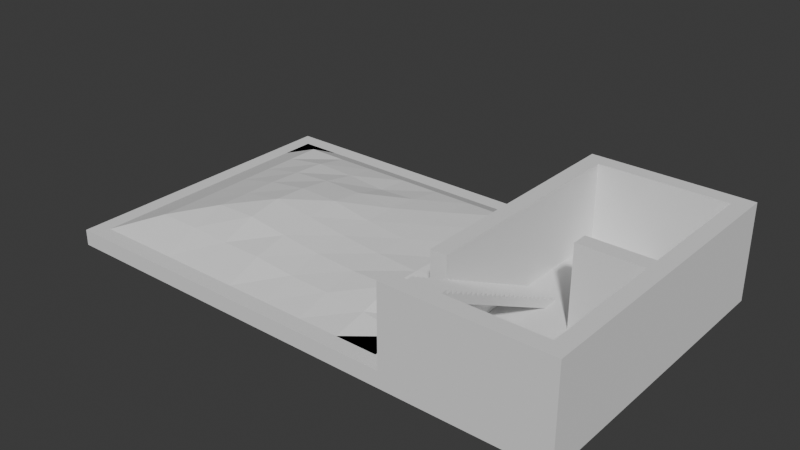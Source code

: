 # Source: standards.blend  (saved by Blender 4.3.34; exported with 4.5.12 LTS)
import bpy
from mathutils import Matrix  # noqa: F401  (used for matrix-valued properties, if any)

bpy.ops.wm.read_factory_settings(use_empty=True)
scene = bpy.context.scene
scene.name = 'Scene'

# ---- collections
col_collection = bpy.data.collections.new('Collection'); scene.collection.children.link(col_collection)

# ---- world
world_world = bpy.data.worlds.new('World'); scene.world = world_world
world_world.use_nodes = True; world_world.node_tree.nodes.clear()
_N = world_world.node_tree.nodes; _L = world_world.node_tree.links
n0 = _N.new('ShaderNodeOutputWorld'); n0.name = 'World Output'; n0.location = (300, 300)
n1 = _N.new('ShaderNodeBackground'); n1.name = 'Background'; n1.location = (10, 300)
n1.inputs[0].default_value = (0.05088, 0.05088, 0.05088, 1.0)
_L.new(n1.outputs[0], n0.inputs[0])
n0.is_active_output = True
world_world.color = (0.05088, 0.05088, 0.05088)
world_world.sun_shadow_jitter_overblur = 0.0

# ---- meshes
me_cube_001 = bpy.data.meshes.new('Cube.001')
me_cube_001.from_pydata([(-4.0, -4.0, 0.0), (-4.0, 4.0, -1.0), (-4.0, 4.0, 0.0), (4.0, -4.0, -1.0), (4.0, -4.0, 0.0), (4.0, 4.0, -1.0), (4.0, 4.0, 0.0), (-5.0, 5.0, -1.0), (-5.0, -5.0, -1.0), (-5.0, -5.0, 0.0), (-5.0, 5.0, 0.0), (5.0, 5.0, -1.0), (5.0, 5.0, 0.0), (5.0, -5.0, -1.0), (5.0, -5.0, 0.0), (-4.0, -4.0, 5.0), (-4.0, 4.0, 5.0), (5.0, -5.0, 5.0), (4.0, -4.0, 5.0), (4.0, 4.0, 5.0), (-5.0, -5.0, 5.0), (-5.0, 5.0, 5.0), (5.0, 5.0, 5.0), (0.0, -4.0, 5.0), (0.0, -5.0, 5.0), (0.0, 4.0, 0.0), (0.0, -4.0, -1.0), (0.0, 4.0, 5.0), (0.0, 5.0, 5.0), (0.0, 4.0, -1.0), (0.0, -4.0, 0.0), (0.0, 5.0, -1.0), (0.0, -5.0, 0.0), (0.0, 5.0, 0.0), (0.0, -5.0, -1.0), (-4.0, 5.0, -1.0), (-4.0, -5.0, 0.0), (-4.0, -5.0, 5.0), (-4.0, -4.0, -1.0), (-4.0, 5.0, 0.0), (-4.0, -5.0, -1.0), (-4.0, 5.0, 5.0), (4.0, -5.0, -1.0), (4.0, -5.0, 5.0), (4.0, -5.0, 0.0), (-5.0, -10.0, -1.0), (-5.0, -10.0, 0.0), (5.0, -10.0, 0.0), (5.0, -10.0, -1.0), (-4.0, -10.0, 0.0), (-4.0, -10.0, 5.0), (-5.0, -10.0, 5.0), (5.0, -10.0, 5.0), (-4.0, -10.0, -1.0), (0.0, -10.0, -1.0), (0.0, -10.0, 0.0), (4.0, -10.0, -1.0), (4.0, -10.0, 0.0), (4.0, -10.0, 5.0), (-5.0, -13.0, -1.0), (-5.0, -13.0, 0.0), (5.0, -13.0, 0.0), (5.0, -13.0, -1.0), (-4.0, -13.0, 0.0), (-4.0, -13.0, 5.0), (-5.0, -13.0, 5.0), (5.0, -13.0, 5.0), (-4.0, -13.0, -1.0), (0.0, -13.0, -1.0), (0.0, -13.0, 0.0), (4.0, -13.0, -1.0), (4.0, -13.0, 0.0), (4.0, -13.0, 5.0), (-5.0, -14.0, -1.0), (-5.0, -14.0, 0.0), (5.0, -14.0, 0.0), (5.0, -14.0, -1.0), (-4.0, -14.0, 0.0), (-4.0, -14.0, 5.0), (-5.0, -14.0, 5.0), (5.0, -14.0, 5.0), (-4.0, -14.0, -1.0), (0.0, -14.0, -1.0), (0.0, -14.0, 0.0), (4.0, -14.0, -1.0), (4.0, -14.0, 0.0), (0.0, -14.0, 5.0), (0.0, -13.0, 5.0), (4.0, -14.0, 5.0), (-28.0, 5.0, -1.0), (-28.0, -5.0, -1.0), (-28.0, -5.0, 0.0), (-28.0, 5.0, 0.0), (-28.0, -10.0, -1.0), (-28.0, -10.0, 0.0), (-28.0, -13.0, -1.0), (-28.0, -13.0, 0.0), (-28.0, -14.0, 0.0), (-28.0, -14.0, -1.0)], [], [(3, 5, 11, 13), (1, 38, 8, 7), (25, 6, 19, 27), (14, 12, 22, 17), (29, 5, 3, 26), (46, 9, 91, 94), (31, 33, 12, 11), (11, 12, 14, 13), (43, 44, 57, 58), (26, 3, 42, 34), (0, 2, 16, 15), (1, 7, 35), (15, 20, 37), (15, 16, 21, 20), (27, 19, 22, 28), (19, 18, 17, 22), (10, 9, 20, 21), (32, 44, 43, 24), (6, 4, 18, 19), (39, 10, 21, 41), (12, 33, 28, 22), (18, 23, 24, 43), (5, 29, 31, 11), (4, 30, 23, 18), (32, 36, 49, 55), (6, 25, 30, 4), (16, 27, 28, 41), (38, 26, 34, 40), (35, 39, 33, 31), (1, 29, 26, 38), (2, 25, 27, 16), (7, 10, 39, 35), (38, 40, 8), (16, 41, 21), (37, 20, 51, 50), (33, 39, 41, 28), (29, 1, 35, 31), (42, 13, 48, 56), (25, 2, 0, 30), (24, 23, 30, 32), (15, 37, 36, 0), (36, 32, 30, 0), (56, 48, 62, 70), (42, 3, 13), (43, 17, 18), (36, 37, 50, 49), (44, 32, 55, 57), (47, 52, 66, 61), (58, 57, 71, 72), (45, 53, 67, 59), (13, 14, 47, 48), (14, 17, 52, 47), (59, 73, 98, 95), (8, 40, 53, 45), (40, 34, 54, 53), (34, 42, 56, 54), (20, 9, 46, 51), (17, 43, 58, 52), (68, 70, 84, 82), (67, 68, 82, 81), (65, 60, 74, 79), (70, 62, 76, 84), (61, 66, 80, 75), (50, 51, 46, 49), (57, 55, 69, 71), (53, 54, 68, 67), (54, 56, 70, 68), (8, 45, 93, 90), (52, 58, 72, 66), (55, 49, 63, 69), (48, 47, 61, 62), (81, 77, 74, 73), (76, 75, 85, 84), (74, 77, 78, 79), (82, 83, 77, 81), (88, 85, 75, 80), (84, 85, 83, 82), (7, 8, 90, 89), (66, 72, 88, 80), (62, 61, 75, 76), (59, 67, 81, 73), (64, 65, 79, 78), (77, 83, 86, 78), (83, 85, 88, 86), (71, 69, 87, 72), (69, 63, 64, 87), (72, 87, 86, 88), (87, 64, 78, 86), (64, 63, 60, 65), (63, 49, 46, 60), (90, 91, 92, 89), (91, 90, 93, 94), (94, 93, 95, 96), (96, 95, 98, 97), (9, 10, 92, 91), (73, 74, 97, 98), (60, 46, 94, 96), (45, 59, 95, 93), (10, 7, 89, 92), (74, 60, 96, 97)])
_uv = me_cube_001.uv_layers.new(name='UVMap')
_uv.uv.foreach_set('vector', [0.375, 0.75, 0.375, 0.5, 0.375, 0.5, 0.375, 0.75, 0.125, 0.5, 0.125, 0.75, 0.125, 0.75, 0.125, 0.5, 0.75, 0.5, 0.625, 0.5, 0.625, 0.5, 0.75, 0.5, 0.625, 0.75, 0.625, 0.5, 0.625, 0.5, 0.625, 0.75, 0.25, 0.5, 0.375, 0.5, 0.375, 0.75, 0.25, 0.75, 0.625, 0.0, 0.625, 0.0, 0.625, 0.0, 0.625, 0.0, 0.375, 0.375, 0.625, 0.375, 0.625, 0.5, 0.375, 0.5, 0.375, 0.5, 0.625, 0.5, 0.625, 0.75, 0.375, 0.75, 0.625, 0.7704, 0.625, 0.7686, 0.625, 0.7686, 0.625, 0.7704, 0.25, 0.75, 0.375, 0.75, 0.3568, 0.75, 0.25, 0.75, 0.875, 0.75, 0.875, 0.5, 0.875, 0.5, 0.875, 0.75, 0.125, 0.5, 0.125, 0.5, 0.1562, 0.5, 0.875, 0.75, 0.875, 0.75, 0.8438, 0.75, 0.875, 0.75, 0.875, 0.5, 0.875, 0.5, 0.875, 0.75, 0.75, 0.5, 0.625, 0.5, 0.625, 0.5, 0.75, 0.5, 0.625, 0.5, 0.625, 0.75, 0.625, 0.75, 0.625, 0.5, 0.625, 0.25, 0.625, 0.0, 0.625, 0.0, 0.625, 0.25, 0.625, 0.875, 0.625, 0.7686, 0.625, 0.7704, 0.625, 0.875, 0.625, 0.5, 0.625, 0.75, 0.625, 0.75, 0.625, 0.5, 0.625, 0.2812, 0.625, 0.25, 0.625, 0.25, 0.625, 0.2812, 0.625, 0.5, 0.625, 0.375, 0.625, 0.375, 0.625, 0.5, 0.625, 0.75, 0.75, 0.75, 0.75, 0.75, 0.6454, 0.75, 0.375, 0.5, 0.25, 0.5, 0.25, 0.5, 0.375, 0.5, 0.625, 0.75, 0.75, 0.75, 0.75, 0.75, 0.625, 0.75, 0.625, 0.875, 0.625, 0.9688, 0.625, 0.9688, 0.625, 0.875, 0.625, 0.5, 0.75, 0.5, 0.75, 0.75, 0.625, 0.75, 0.8438, 0.5, 0.8125, 0.5, 0.8125, 0.5, 0.8438, 0.5, 0.1562, 0.75, 0.1875, 0.75, 0.1875, 0.75, 0.1562, 0.75, 0.375, 0.2812, 0.625, 0.2812, 0.625, 0.3125, 0.375, 0.3125, 0.1562, 0.5, 0.1875, 0.5, 0.1875, 0.75, 0.1562, 0.75, 0.8438, 0.5, 0.8125, 0.5, 0.8125, 0.5, 0.8438, 0.5, 0.375, 0.25, 0.625, 0.25, 0.625, 0.2812, 0.375, 0.2812, 0.1562, 0.75, 0.1562, 0.75, 0.125, 0.75, 0.8438, 0.5, 0.8438, 0.5, 0.875, 0.5, 0.8438, 0.75, 0.875, 0.75, 0.875, 0.75, 0.8438, 0.75, 0.625, 0.3125, 0.625, 0.2812, 0.625, 0.2812, 0.625, 0.3125, 0.1875, 0.5, 0.1562, 0.5, 0.1562, 0.5, 0.1875, 0.5, 0.3568, 0.75, 0.375, 0.75, 0.375, 0.75, 0.3568, 0.75, 0.8125, 0.5, 0.8438, 0.5, 0.8438, 0.75, 0.8125, 0.75, 0.75, 0.75, 0.75, 0.75, 0.75, 0.75, 0.625, 0.875, 0.875, 0.75, 0.8438, 0.75, 0.625, 0.9688, 0.875, 0.75, 0.625, 0.9688, 0.625, 0.875, 0.8125, 0.75, 0.875, 0.75, 0.3568, 0.75, 0.375, 0.75, 0.375, 0.75, 0.3568, 0.75, 0.3568, 0.75, 0.375, 0.75, 0.375, 0.75, 0.6454, 0.75, 0.625, 0.75, 0.625, 0.75, 0.625, 0.9688, 0.8438, 0.75, 0.8438, 0.75, 0.625, 0.9688, 0.625, 0.7686, 0.625, 0.875, 0.625, 0.875, 0.625, 0.7686, 0.625, 0.75, 0.625, 0.75, 0.625, 0.75, 0.625, 0.75, 0.625, 0.7704, 0.625, 0.7686, 0.625, 0.7686, 0.625, 0.7704, 0.125, 0.75, 0.1562, 0.75, 0.1562, 0.75, 0.125, 0.75, 0.375, 0.75, 0.625, 0.75, 0.625, 0.75, 0.375, 0.75, 0.625, 0.75, 0.625, 0.75, 0.625, 0.75, 0.625, 0.75, 0.125, 0.75, 0.125, 0.75, 0.125, 0.75, 0.125, 0.75, 0.125, 0.75, 0.1562, 0.75, 0.1562, 0.75, 0.125, 0.75, 0.1562, 0.75, 0.1875, 0.75, 0.1875, 0.75, 0.1562, 0.75, 0.25, 0.75, 0.3568, 0.75, 0.3568, 0.75, 0.25, 0.75, 0.625, 0.0, 0.625, 0.0, 0.625, 0.0, 0.625, 0.0, 0.625, 0.75, 0.6454, 0.75, 0.6454, 0.75, 0.625, 0.75, 0.25, 0.75, 0.3568, 0.75, 0.3568, 0.75, 0.25, 0.75, 0.1562, 0.75, 0.1875, 0.75, 0.1875, 0.75, 0.1562, 0.75, 0.625, 0.0, 0.625, 0.0, 0.625, 0.0, 0.625, 0.0, 0.3568, 0.75, 0.375, 0.75, 0.375, 0.75, 0.3568, 0.75, 0.625, 0.75, 0.625, 0.75, 0.625, 0.75, 0.625, 0.75, 0.8438, 0.75, 0.625, 0.0, 0.625, 0.0, 0.625, 0.9688, 0.625, 0.7686, 0.625, 0.875, 0.625, 0.875, 0.625, 0.7686, 0.1562, 0.75, 0.1875, 0.75, 0.1875, 0.75, 0.1562, 0.75, 0.25, 0.75, 0.3568, 0.75, 0.3568, 0.75, 0.25, 0.75, 0.125, 0.75, 0.125, 0.75, 0.125, 0.75, 0.125, 0.75, 0.625, 0.75, 0.6454, 0.75, 0.6454, 0.75, 0.625, 0.75, 0.625, 0.875, 0.625, 0.9688, 0.625, 0.9688, 0.625, 0.875, 0.375, 0.75, 0.625, 0.75, 0.625, 0.75, 0.375, 0.75, 0.375, 0.9688, 0.625, 0.9688, 0.625, 1.0, 0.375, 1.0, 0.375, 0.75, 0.625, 0.75, 0.625, 0.7686, 0.375, 0.7682, 0.625, 1.0, 0.625, 0.9688, 0.625, 0.9688, 0.625, 1.0, 0.375, 0.9375, 0.625, 0.9375, 0.625, 0.9688, 0.375, 0.9688, 0.625, 0.7704, 0.625, 0.7686, 0.625, 0.75, 0.625, 0.75, 0.375, 0.7682, 0.625, 0.7686, 0.625, 0.875, 0.375, 0.875, 0.125, 0.5, 0.125, 0.75, 0.125, 0.75, 0.125, 0.5, 0.625, 0.75, 0.6454, 0.75, 0.6454, 0.75, 0.625, 0.75, 0.375, 0.75, 0.625, 0.75, 0.625, 0.75, 0.375, 0.75, 0.125, 0.75, 0.1562, 0.75, 0.1562, 0.75, 0.125, 0.75, 0.8438, 0.75, 0.875, 0.75, 0.875, 0.75, 0.8438, 0.75, 0.625, 0.9688, 0.625, 0.9375, 0.625, 0.9375, 0.625, 0.9688, 0.625, 0.875, 0.625, 0.7686, 0.625, 0.7686, 0.625, 0.875, 0.625, 0.7686, 0.625, 0.875, 0.625, 0.875, 0.625, 0.7686, 0.625, 0.875, 0.625, 0.9688, 0.625, 0.9688, 0.625, 0.875, 0.625, 0.7686, 0.625, 0.875, 0.625, 0.875, 0.625, 0.7686, 0.625, 0.875, 0.625, 0.9688, 0.625, 0.9688, 0.625, 0.875, 0.625, 0.9688, 0.625, 0.9688, 0.625, 0.0, 0.625, 0.0, 0.625, 0.9688, 0.625, 0.9688, 0.625, 0.0, 0.625, 0.0, 0.375, 0.0, 0.625, 0.0, 0.625, 0.25, 0.375, 0.25, 0.625, 0.0, 0.375, 0.0, 0.375, 0.0, 0.625, 0.0, 0.625, 0.0, 0.375, 0.0, 0.375, 0.0, 0.625, 0.0, 0.625, 0.0, 0.375, 0.0, 0.375, 0.0, 0.625, 0.0, 0.625, 0.0, 0.625, 0.25, 0.625, 0.25, 0.625, 0.0, 0.375, 1.0, 0.625, 1.0, 0.625, 1.0, 0.375, 1.0, 0.625, 0.0, 0.625, 0.0, 0.625, 0.0, 0.625, 0.0, 0.125, 0.75, 0.125, 0.75, 0.125, 0.75, 0.125, 0.75, 0.625, 0.25, 0.375, 0.25, 0.375, 0.25, 0.625, 0.25, 0.625, 0.0, 0.625, 0.0, 0.625, 0.0, 0.625, 0.0])
me_cube_001.update()
me_cube_002 = bpy.data.meshes.new('Cube.002')
me_cube_002.from_pydata([(-27.0, -13.0, 0.0), (-6.0, -13.0, 0.0), (-27.0, 4.0, 0.0), (-6.0, 4.0, 0.0), (-27.0, -4.5, 0.0), (-16.5, -13.0, 0.0), (-6.0, -4.5, 0.0), (-16.5, 4.0, 0.0), (-16.5, -4.513, 1.956), (-27.0, -8.75, 0.0), (-11.25, -13.0, 0.0), (-6.0, -0.25, 0.0), (-21.75, 4.0, 0.0), (-27.0, -0.25, 0.0), (-21.75, -13.0, 0.0), (-6.0, -8.75, 0.0), (-11.25, 4.0, 0.0), (-16.5, -0.3089, 1.165), (-16.5, -8.745, 1.39), (-21.75, -4.499, 1.621), (-11.27, -4.515, 1.212), (-11.25, -8.753, 0.9774), (-21.74, -8.731, 1.657), (-21.75, -0.2499, 1.398), (-11.35, -0.299, 1.221), (-27.0, -10.88, 0.0), (-8.625, -13.0, 0.0), (-6.0, 1.875, 0.0), (-24.38, 4.0, 0.0), (-27.0, -2.375, 0.0), (-19.12, -13.0, 0.0), (-6.0, -6.625, 0.0), (-13.88, 4.0, 0.0), (-16.5, 1.875, 1.0), (-16.5, -6.628, 1.734), (-24.38, -4.5, 1.0), (-13.89, -4.518, 1.522), (-27.0, -6.625, 0.0), (-13.88, -13.0, 0.0), (-6.0, -2.375, 0.0), (-19.12, 4.0, 0.0), (-27.0, 1.875, 0.0), (-24.38, -13.0, 0.0), (-6.0, -10.88, 0.0), (-8.625, 4.0, 0.0), (-16.5, -2.42, 1.714), (-16.5, -10.87, 0.8881), (-19.13, -4.502, 1.982), (-8.634, -4.5, 0.9035), (-11.25, -6.632, 1.152), (-11.25, -10.88, 0.592), (-13.88, -8.754, 1.112), (-8.625, -8.75, 1.0), (-21.75, -6.62, 1.63), (-21.75, -10.87, 0.9868), (-24.37, -8.75, 0.9908), (-19.12, -8.74, 1.719), (-21.75, 1.876, 0.9817), (-21.75, -2.381, 1.526), (-24.38, -0.25, 1.0), (-19.12, -0.2538, 1.34), (-11.25, 1.875, 1.0), (-11.29, -2.407, 1.244), (-13.96, -0.3139, 1.306), (-8.625, -0.25, 1.0), (-8.63, -2.373, 0.9822), (-13.91, -2.415, 1.505), (-13.88, 1.875, 1.0), (-19.12, -2.386, 1.724), (-24.38, -2.375, 1.0), (-24.38, 1.875, 1.0), (-19.12, -10.87, 0.901), (-24.38, -10.88, 1.0), (-24.38, -6.625, 0.9861), (-8.624, -10.88, 0.4388), (-13.87, -10.88, 0.6587), (-13.88, -6.634, 1.389), (-8.625, -6.625, 0.9843), (-19.13, -6.624, 2.075), (-19.12, 1.876, 0.9895), (-8.625, 1.875, 1.0)], [], [(80, 27, 3, 44), (79, 33, 7, 40), (78, 34, 8, 47), (77, 31, 6, 48), (76, 49, 20, 36), (75, 50, 21, 51), (74, 43, 15, 52), (73, 53, 19, 35), (72, 54, 22, 55), (71, 46, 18, 56), (70, 57, 12, 28), (69, 58, 23, 59), (68, 45, 17, 60), (67, 61, 16, 32), (66, 62, 24, 63), (65, 39, 11, 64), (62, 65, 64, 24), (20, 48, 65, 62), (48, 6, 39, 65), (45, 66, 63, 17), (8, 36, 66, 45), (36, 20, 62, 66), (33, 67, 32, 7), (17, 63, 67, 33), (63, 24, 61, 67), (58, 68, 60, 23), (19, 47, 68, 58), (47, 8, 45, 68), (29, 69, 59, 13), (4, 35, 69, 29), (35, 19, 58, 69), (41, 70, 28, 2), (13, 59, 70, 41), (59, 23, 57, 70), (54, 71, 56, 22), (14, 30, 71, 54), (30, 5, 46, 71), (25, 72, 55, 9), (0, 42, 72, 25), (42, 14, 54, 72), (37, 73, 35, 4), (9, 55, 73, 37), (55, 22, 53, 73), (50, 74, 52, 21), (10, 26, 74, 50), (26, 1, 43, 74), (46, 75, 51, 18), (5, 38, 75, 46), (38, 10, 50, 75), (34, 76, 36, 8), (18, 51, 76, 34), (51, 21, 49, 76), (49, 77, 48, 20), (21, 52, 77, 49), (52, 15, 31, 77), (53, 78, 47, 19), (22, 56, 78, 53), (56, 18, 34, 78), (57, 79, 40, 12), (23, 60, 79, 57), (60, 17, 33, 79), (61, 80, 44, 16), (24, 64, 80, 61), (64, 11, 27, 80)])
_uv = me_cube_002.uv_layers.new(name='UVMap')
_uv.uv.foreach_set('vector', [0.875, 0.875, 1.0, 0.875, 1.0, 1.0, 0.875, 1.0, 0.375, 0.875, 0.5, 0.875, 0.5, 1.0, 0.375, 1.0, 0.375, 0.375, 0.5, 0.375, 0.5, 0.5, 0.375, 0.5, 0.875, 0.375, 1.0, 0.375, 1.0, 0.5, 0.875, 0.5, 0.625, 0.375, 0.75, 0.375, 0.75, 0.5, 0.625, 0.5, 0.625, 0.125, 0.75, 0.125, 0.75, 0.25, 0.625, 0.25, 0.875, 0.125, 1.0, 0.125, 1.0, 0.25, 0.875, 0.25, 0.125, 0.375, 0.25, 0.375, 0.25, 0.5, 0.125, 0.5, 0.125, 0.125, 0.25, 0.125, 0.25, 0.25, 0.125, 0.25, 0.375, 0.125, 0.5, 0.125, 0.5, 0.25, 0.375, 0.25, 0.125, 0.875, 0.25, 0.875, 0.25, 1.0, 0.125, 1.0, 0.125, 0.625, 0.25, 0.625, 0.25, 0.75, 0.125, 0.75, 0.375, 0.625, 0.5, 0.625, 0.5, 0.75, 0.375, 0.75, 0.625, 0.875, 0.75, 0.875, 0.75, 1.0, 0.625, 1.0, 0.625, 0.625, 0.75, 0.625, 0.75, 0.75, 0.625, 0.75, 0.875, 0.625, 1.0, 0.625, 1.0, 0.75, 0.875, 0.75, 0.75, 0.625, 0.875, 0.625, 0.875, 0.75, 0.75, 0.75, 0.75, 0.5, 0.875, 0.5, 0.875, 0.625, 0.75, 0.625, 0.875, 0.5, 1.0, 0.5, 1.0, 0.625, 0.875, 0.625, 0.5, 0.625, 0.625, 0.625, 0.625, 0.75, 0.5, 0.75, 0.5, 0.5, 0.625, 0.5, 0.625, 0.625, 0.5, 0.625, 0.625, 0.5, 0.75, 0.5, 0.75, 0.625, 0.625, 0.625, 0.5, 0.875, 0.625, 0.875, 0.625, 1.0, 0.5, 1.0, 0.5, 0.75, 0.625, 0.75, 0.625, 0.875, 0.5, 0.875, 0.625, 0.75, 0.75, 0.75, 0.75, 0.875, 0.625, 0.875, 0.25, 0.625, 0.375, 0.625, 0.375, 0.75, 0.25, 0.75, 0.25, 0.5, 0.375, 0.5, 0.375, 0.625, 0.25, 0.625, 0.375, 0.5, 0.5, 0.5, 0.5, 0.625, 0.375, 0.625, 0.0, 0.625, 0.125, 0.625, 0.125, 0.75, 0.0, 0.75, 0.0, 0.5, 0.125, 0.5, 0.125, 0.625, 0.0, 0.625, 0.125, 0.5, 0.25, 0.5, 0.25, 0.625, 0.125, 0.625, 0.0, 0.875, 0.125, 0.875, 0.125, 1.0, 0.0, 1.0, 0.0, 0.75, 0.125, 0.75, 0.125, 0.875, 0.0, 0.875, 0.125, 0.75, 0.25, 0.75, 0.25, 0.875, 0.125, 0.875, 0.25, 0.125, 0.375, 0.125, 0.375, 0.25, 0.25, 0.25, 0.25, 0.0, 0.375, 0.0, 0.375, 0.125, 0.25, 0.125, 0.375, 0.0, 0.5, 0.0, 0.5, 0.125, 0.375, 0.125, 0.0, 0.125, 0.125, 0.125, 0.125, 0.25, 0.0, 0.25, 0.0, 0.0, 0.125, 0.0, 0.125, 0.125, 0.0, 0.125, 0.125, 0.0, 0.25, 0.0, 0.25, 0.125, 0.125, 0.125, 0.0, 0.375, 0.125, 0.375, 0.125, 0.5, 0.0, 0.5, 0.0, 0.25, 0.125, 0.25, 0.125, 0.375, 0.0, 0.375, 0.125, 0.25, 0.25, 0.25, 0.25, 0.375, 0.125, 0.375, 0.75, 0.125, 0.875, 0.125, 0.875, 0.25, 0.75, 0.25, 0.75, 0.0, 0.875, 0.0, 0.875, 0.125, 0.75, 0.125, 0.875, 0.0, 1.0, 0.0, 1.0, 0.125, 0.875, 0.125, 0.5, 0.125, 0.625, 0.125, 0.625, 0.25, 0.5, 0.25, 0.5, 0.0, 0.625, 0.0, 0.625, 0.125, 0.5, 0.125, 0.625, 0.0, 0.75, 0.0, 0.75, 0.125, 0.625, 0.125, 0.5, 0.375, 0.625, 0.375, 0.625, 0.5, 0.5, 0.5, 0.5, 0.25, 0.625, 0.25, 0.625, 0.375, 0.5, 0.375, 0.625, 0.25, 0.75, 0.25, 0.75, 0.375, 0.625, 0.375, 0.75, 0.375, 0.875, 0.375, 0.875, 0.5, 0.75, 0.5, 0.75, 0.25, 0.875, 0.25, 0.875, 0.375, 0.75, 0.375, 0.875, 0.25, 1.0, 0.25, 1.0, 0.375, 0.875, 0.375, 0.25, 0.375, 0.375, 0.375, 0.375, 0.5, 0.25, 0.5, 0.25, 0.25, 0.375, 0.25, 0.375, 0.375, 0.25, 0.375, 0.375, 0.25, 0.5, 0.25, 0.5, 0.375, 0.375, 0.375, 0.25, 0.875, 0.375, 0.875, 0.375, 1.0, 0.25, 1.0, 0.25, 0.75, 0.375, 0.75, 0.375, 0.875, 0.25, 0.875, 0.375, 0.75, 0.5, 0.75, 0.5, 0.875, 0.375, 0.875, 0.75, 0.875, 0.875, 0.875, 0.875, 1.0, 0.75, 1.0, 0.75, 0.75, 0.875, 0.75, 0.875, 0.875, 0.75, 0.875, 0.875, 0.75, 1.0, 0.75, 1.0, 0.875, 0.875, 0.875])
me_cube_002.update()
me_cube_011 = bpy.data.meshes.new('Cube.011')
me_cube_011.from_pydata([(-1.0, -6.191e-07, -0.5), (-1.0, -6.191e-07, -0.3), (-1.0, 0.4, -0.3), (1.0, 0.0, -0.5), (1.0, 0.0, -0.3), (1.0, 0.4, -0.3), (-1.0, 0.4, -0.1), (-1.0, 0.8, -0.1), (1.0, 0.4, -0.1), (-1.0, 1.2, 0.3), (-1.0, 1.6, 0.3), (1.0, 1.2, 0.3), (1.0, 1.6, 0.3), (-1.0, 0.8, 0.1), (-1.0, 1.2, 0.1), (1.0, 0.8, -0.1), (1.0, 0.8, 0.1), (1.0, 1.2, 0.1), (-1.0, 2.4, 0.9), (-1.0, 2.8, 0.9), (1.0, 2.4, 0.9), (1.0, 2.8, 0.9), (-1.0, 2.8, 1.1), (1.0, 2.8, 1.1), (-1.0, 2.0, 0.7), (-1.0, 2.4, 0.7), (1.0, 2.0, 0.7), (1.0, 2.4, 0.7), (-1.0, 1.6, 0.5), (-1.0, 2.0, 0.5), (1.0, 1.6, 0.5), (1.0, 2.0, 0.5), (-1.0, 3.2, 1.1), (-1.0, 3.2, 1.3), (-1.0, 3.6, 1.3), (1.0, 3.2, 1.1), (1.0, 3.2, 1.3), (1.0, 3.6, 1.3), (-1.0, 3.6, 1.5), (-1.0, 4.0, 1.5), (1.0, 3.6, 1.5), (1.0, 4.0, 1.5), (-1.0, 4.4, 1.7), (-1.0, 4.4, 1.9), (1.0, 4.4, 1.9), (-1.0, 4.0, 1.7), (1.0, 4.0, 1.7), (1.0, 4.4, 1.7), (-1.0, 8.8, 4.1), (-1.0, 9.2, 4.1), (1.0, 8.8, 3.9), (1.0, 8.8, 4.1), (1.0, 9.2, 4.1), (-1.0, 9.2, 4.3), (-1.0, 9.6, 4.3), (1.0, 9.2, 4.3), (1.0, 9.6, 4.3), (-1.0, 8.4, 3.9), (-1.0, 8.8, 3.9), (1.0, 8.4, 3.9), (-1.0, 8.0, 3.7), (-1.0, 8.4, 3.7), (1.0, 8.0, 3.7), (1.0, 8.4, 3.7), (-1.0, 6.4, 2.9), (-1.0, 6.8, 2.9), (1.0, 6.4, 2.9), (-1.0, 6.8, 3.1), (-1.0, 7.2, 3.1), (1.0, 6.8, 2.9), (1.0, 6.8, 3.1), (1.0, 7.2, 3.1), (-1.0, 7.6, 3.5), (-1.0, 8.0, 3.5), (1.0, 7.6, 3.5), (1.0, 8.0, 3.5), (-1.0, 7.2, 3.3), (-1.0, 7.6, 3.3), (1.0, 7.2, 3.3), (1.0, 7.6, 3.3), (-1.0, 5.6, 2.5), (-1.0, 6.0, 2.5), (1.0, 5.6, 2.5), (1.0, 6.0, 2.5), (-1.0, 6.0, 2.7), (-1.0, 6.4, 2.7), (1.0, 6.0, 2.7), (1.0, 6.4, 2.7), (-1.0, 5.2, 2.3), (-1.0, 5.6, 2.3), (1.0, 5.2, 2.1), (1.0, 5.2, 2.3), (1.0, 5.6, 2.3), (-1.0, 4.8, 1.9), (-1.0, 4.8, 2.1), (-1.0, 5.2, 2.1), (1.0, 4.8, 1.9), (1.0, 4.8, 2.1), (-1.0, 9.6, 4.5), (-1.0, 10.0, 4.5), (1.0, 9.6, 4.5), (1.0, 10.0, 4.5), (-1.0, -6.191e-07, -1.0), (-1.0, 0.4, -0.8), (1.0, 0.0, -1.0), (1.0, 0.4, -0.8), (-1.0, 0.8, -0.6), (-1.0, 1.6, -0.2), (1.0, 1.6, -0.2), (-1.0, 1.2, -0.4), (1.0, 0.8, -0.6), (1.0, 1.2, -0.4), (-1.0, 2.8, 0.4), (1.0, 2.8, 0.4), (-1.0, 2.4, 0.2), (1.0, 2.4, 0.2), (-1.0, 2.0, -5.96e-08), (1.0, 2.0, -5.96e-08), (-1.0, 3.2, 0.6), (-1.0, 3.6, 0.8), (1.0, 3.2, 0.6), (1.0, 3.6, 0.8), (-1.0, 4.0, 1.0), (1.0, 4.0, 1.0), (-1.0, 4.4, 1.2), (1.0, 4.4, 1.2), (-1.0, 9.2, 3.6), (1.0, 8.8, 3.4), (1.0, 9.2, 3.6), (-1.0, 9.6, 3.8), (1.0, 9.6, 3.8), (-1.0, 8.8, 3.4), (-1.0, 8.4, 3.2), (1.0, 8.4, 3.2), (-1.0, 6.8, 2.4), (-1.0, 7.2, 2.6), (1.0, 6.8, 2.4), (1.0, 7.2, 2.6), (-1.0, 8.0, 3.0), (1.0, 8.0, 3.0), (-1.0, 7.6, 2.8), (1.0, 7.6, 2.8), (-1.0, 6.0, 2.0), (1.0, 6.0, 2.0), (-1.0, 6.4, 2.2), (1.0, 6.4, 2.2), (-1.0, 5.6, 1.8), (1.0, 5.2, 1.6), (1.0, 5.6, 1.8), (-1.0, 4.8, 1.4), (-1.0, 5.2, 1.6), (1.0, 4.8, 1.4), (-1.0, 10.0, 4.0), (1.0, 10.0, 4.0)], [], [(1, 2, 0), (3, 5, 4), (3, 4, 1, 0), (5, 2, 1, 4), (6, 7, 2), (5, 15, 8), (5, 8, 6, 2), (15, 7, 6, 8), (9, 10, 14), (17, 12, 11), (17, 11, 9, 14), (12, 10, 9, 11), (13, 14, 7), (15, 17, 16), (15, 16, 13, 7), (17, 14, 13, 16), (18, 19, 25), (27, 21, 20), (27, 20, 18, 25), (21, 19, 18, 20), (22, 32, 19), (21, 35, 23), (21, 23, 22, 19), (35, 32, 22, 23), (24, 25, 29), (31, 27, 26), (31, 26, 24, 29), (27, 25, 24, 26), (28, 29, 10), (12, 31, 30), (12, 30, 28, 10), (31, 29, 28, 30), (33, 34, 32), (35, 37, 36), (35, 36, 33, 32), (37, 34, 33, 36), (38, 39, 34), (37, 41, 40), (37, 40, 38, 34), (41, 39, 38, 40), (43, 93, 42), (47, 96, 44), (47, 44, 43, 42), (96, 93, 43, 44), (45, 42, 39), (41, 47, 46), (41, 46, 45, 39), (47, 42, 45, 46), (48, 49, 58), (50, 52, 51), (50, 51, 48, 58), (52, 49, 48, 51), (53, 54, 49), (52, 56, 55), (52, 55, 53, 49), (56, 54, 53, 55), (57, 58, 61), (63, 50, 59), (63, 59, 57, 61), (50, 58, 57, 59), (60, 61, 73), (75, 63, 62), (75, 62, 60, 73), (63, 61, 60, 62), (64, 65, 85), (87, 69, 66), (87, 66, 64, 85), (69, 65, 64, 66), (67, 68, 65), (69, 71, 70), (69, 70, 67, 65), (71, 68, 67, 70), (72, 73, 77), (79, 75, 74), (79, 74, 72, 77), (75, 73, 72, 74), (76, 77, 68), (71, 79, 78), (71, 78, 76, 68), (79, 77, 76, 78), (80, 81, 89), (92, 83, 82), (92, 82, 80, 89), (83, 81, 80, 82), (84, 85, 81), (83, 87, 86), (83, 86, 84, 81), (87, 85, 84, 86), (88, 89, 95), (90, 92, 91), (90, 91, 88, 95), (92, 89, 88, 91), (94, 95, 93), (96, 90, 97), (96, 97, 94, 93), (90, 95, 94, 97), (98, 99, 54), (56, 101, 100), (56, 100, 98, 54), (101, 99, 98, 100), (81, 85, 144, 142), (87, 83, 143, 145), (3, 0, 102, 104), (34, 39, 122, 119), (73, 61, 132, 138), (41, 37, 121, 123), (63, 75, 139, 133), (14, 10, 107, 109), (95, 89, 146, 150), (12, 17, 111, 108), (32, 34, 119, 118), (42, 93, 149, 124), (90, 96, 151, 147), (37, 35, 120, 121), (96, 47, 125, 151), (85, 65, 134, 144), (7, 14, 109, 106), (69, 87, 145, 136), (92, 90, 147, 148), (54, 99, 152, 129), (25, 19, 112, 114), (101, 56, 130, 153), (21, 27, 115, 113), (17, 15, 110, 111), (65, 68, 135, 134), (39, 42, 124, 122), (71, 69, 136, 137), (47, 41, 123, 125), (77, 73, 138, 140), (19, 32, 118, 112), (93, 95, 150, 149), (75, 79, 141, 139), (35, 21, 113, 120), (58, 49, 126, 131), (68, 77, 140, 135), (79, 71, 137, 141), (49, 54, 129, 126), (29, 25, 114, 116), (99, 101, 153, 152), (56, 52, 128, 130), (27, 31, 117, 115), (52, 50, 127, 128), (89, 81, 142, 146), (83, 92, 148, 143), (61, 58, 131, 132), (0, 2, 103, 102), (10, 29, 116, 107), (50, 63, 133, 127), (5, 3, 104, 105), (31, 12, 108, 117), (2, 7, 106, 103), (15, 5, 105, 110), (104, 102, 103), (105, 104, 103), (105, 103, 106), (110, 105, 106), (110, 106, 109), (111, 110, 109), (111, 109, 107), (108, 111, 107), (108, 107, 116), (117, 108, 116), (117, 116, 114), (115, 117, 114), (115, 114, 112), (113, 115, 112), (113, 112, 118), (120, 113, 118), (120, 118, 119), (121, 120, 119), (121, 119, 122), (123, 121, 122), (123, 122, 124), (125, 123, 124), (125, 124, 149), (151, 125, 149), (150, 147, 149), (147, 150, 146), (148, 147, 146), (148, 146, 142), (143, 148, 142), (143, 142, 144), (145, 143, 144), (145, 144, 134), (136, 145, 134), (136, 134, 135), (137, 136, 135), (137, 135, 140), (141, 137, 140), (141, 140, 138), (139, 141, 138), (139, 138, 132), (133, 139, 132), (133, 132, 131), (127, 133, 131), (127, 131, 126), (128, 127, 126), (128, 126, 129), (130, 128, 129), (130, 129, 152), (153, 130, 152), (147, 151, 149)])
_uv = me_cube_011.uv_layers.new(name='UVMap')
_uv.uv.foreach_set('vector', [0.875, 0.75, 0.875, 0.5, 0.375, 1.0, 0.375, 0.75, 0.625, 0.5, 0.625, 0.75, 0.375, 0.75, 0.625, 0.75, 0.625, 1.0, 0.375, 1.0, 0.625, 0.5, 0.875, 0.5, 0.875, 0.75, 0.625, 0.75, 0.875, 0.75, 0.875, 0.5, 0.375, 1.0, 0.375, 0.75, 0.625, 0.5, 0.625, 0.75, 0.375, 0.75, 0.625, 0.75, 0.625, 1.0, 0.375, 1.0, 0.625, 0.5, 0.875, 0.5, 0.875, 0.75, 0.625, 0.75, 0.875, 0.75, 0.875, 0.5, 0.375, 1.0, 0.375, 0.75, 0.625, 0.5, 0.625, 0.75, 0.375, 0.75, 0.625, 0.75, 0.625, 1.0, 0.375, 1.0, 0.625, 0.5, 0.875, 0.5, 0.875, 0.75, 0.625, 0.75, 0.875, 0.75, 0.875, 0.5, 0.375, 1.0, 0.375, 0.75, 0.625, 0.5, 0.625, 0.75, 0.375, 0.75, 0.625, 0.75, 0.625, 1.0, 0.375, 1.0, 0.625, 0.5, 0.875, 0.5, 0.875, 0.75, 0.625, 0.75, 0.875, 0.75, 0.875, 0.5, 0.375, 1.0, 0.375, 0.75, 0.625, 0.5, 0.625, 0.75, 0.375, 0.75, 0.625, 0.75, 0.625, 1.0, 0.375, 1.0, 0.625, 0.5, 0.875, 0.5, 0.875, 0.75, 0.625, 0.75, 0.875, 0.75, 0.875, 0.5, 0.375, 1.0, 0.375, 0.75, 0.625, 0.5, 0.625, 0.75, 0.375, 0.75, 0.625, 0.75, 0.625, 1.0, 0.375, 1.0, 0.625, 0.5, 0.875, 0.5, 0.875, 0.75, 0.625, 0.75, 0.875, 0.75, 0.875, 0.5, 0.375, 1.0, 0.375, 0.75, 0.625, 0.5, 0.625, 0.75, 0.375, 0.75, 0.625, 0.75, 0.625, 1.0, 0.375, 1.0, 0.625, 0.5, 0.875, 0.5, 0.875, 0.75, 0.625, 0.75, 0.875, 0.75, 0.875, 0.5, 0.375, 1.0, 0.375, 0.75, 0.625, 0.5, 0.625, 0.75, 0.375, 0.75, 0.625, 0.75, 0.625, 1.0, 0.375, 1.0, 0.625, 0.5, 0.875, 0.5, 0.875, 0.75, 0.625, 0.75, 0.875, 0.75, 0.875, 0.5, 0.375, 1.0, 0.375, 0.75, 0.625, 0.5, 0.625, 0.75, 0.375, 0.75, 0.625, 0.75, 0.625, 1.0, 0.375, 1.0, 0.625, 0.5, 0.875, 0.5, 0.875, 0.75, 0.625, 0.75, 0.875, 0.75, 0.875, 0.5, 0.375, 1.0, 0.375, 0.75, 0.625, 0.5, 0.625, 0.75, 0.375, 0.75, 0.625, 0.75, 0.625, 1.0, 0.375, 1.0, 0.625, 0.5, 0.875, 0.5, 0.875, 0.75, 0.625, 0.75, 0.875, 0.75, 0.875, 0.5, 0.375, 1.0, 0.375, 0.75, 0.625, 0.5, 0.625, 0.75, 0.375, 0.75, 0.625, 0.75, 0.625, 1.0, 0.375, 1.0, 0.625, 0.5, 0.875, 0.5, 0.875, 0.75, 0.625, 0.75, 0.875, 0.75, 0.875, 0.5, 0.375, 1.0, 0.375, 0.75, 0.625, 0.5, 0.625, 0.75, 0.375, 0.75, 0.625, 0.75, 0.625, 1.0, 0.375, 1.0, 0.625, 0.5, 0.875, 0.5, 0.875, 0.75, 0.625, 0.75, 0.875, 0.75, 0.875, 0.5, 0.375, 1.0, 0.375, 0.75, 0.625, 0.5, 0.625, 0.75, 0.375, 0.75, 0.625, 0.75, 0.625, 1.0, 0.375, 1.0, 0.625, 0.5, 0.875, 0.5, 0.875, 0.75, 0.625, 0.75, 0.875, 0.75, 0.875, 0.5, 0.375, 1.0, 0.375, 0.75, 0.625, 0.5, 0.625, 0.75, 0.375, 0.75, 0.625, 0.75, 0.625, 1.0, 0.375, 1.0, 0.625, 0.5, 0.875, 0.5, 0.875, 0.75, 0.625, 0.75, 0.875, 0.75, 0.875, 0.5, 0.375, 1.0, 0.375, 0.75, 0.625, 0.5, 0.625, 0.75, 0.375, 0.75, 0.625, 0.75, 0.625, 1.0, 0.375, 1.0, 0.625, 0.5, 0.875, 0.5, 0.875, 0.75, 0.625, 0.75, 0.875, 0.75, 0.875, 0.5, 0.375, 1.0, 0.375, 0.75, 0.625, 0.5, 0.625, 0.75, 0.375, 0.75, 0.625, 0.75, 0.625, 1.0, 0.375, 1.0, 0.625, 0.5, 0.875, 0.5, 0.875, 0.75, 0.625, 0.75, 0.875, 0.75, 0.875, 0.5, 0.375, 1.0, 0.375, 0.75, 0.625, 0.5, 0.625, 0.75, 0.375, 0.75, 0.625, 0.75, 0.625, 1.0, 0.375, 1.0, 0.625, 0.5, 0.875, 0.5, 0.875, 0.75, 0.625, 0.75, 0.875, 0.75, 0.875, 0.5, 0.375, 1.0, 0.375, 0.75, 0.625, 0.5, 0.625, 0.75, 0.375, 0.75, 0.625, 0.75, 0.625, 1.0, 0.375, 1.0, 0.625, 0.5, 0.875, 0.5, 0.875, 0.75, 0.625, 0.75, 0.875, 0.75, 0.875, 0.5, 0.375, 1.0, 0.375, 0.75, 0.625, 0.5, 0.625, 0.75, 0.375, 0.75, 0.625, 0.75, 0.625, 1.0, 0.375, 1.0, 0.625, 0.5, 0.875, 0.5, 0.875, 0.75, 0.625, 0.75, 0.875, 0.75, 0.875, 0.5, 0.375, 1.0, 0.375, 0.75, 0.625, 0.5, 0.625, 0.75, 0.375, 0.75, 0.625, 0.75, 0.625, 1.0, 0.375, 1.0, 0.625, 0.5, 0.875, 0.5, 0.875, 0.75, 0.625, 0.75, 0.875, 0.75, 0.875, 0.5, 0.375, 1.0, 0.375, 0.75, 0.625, 0.5, 0.625, 0.75, 0.375, 0.75, 0.625, 0.75, 0.625, 1.0, 0.375, 1.0, 0.625, 0.5, 0.875, 0.5, 0.875, 0.75, 0.625, 0.75, 0.875, 0.75, 0.875, 0.5, 0.375, 1.0, 0.375, 0.75, 0.625, 0.5, 0.625, 0.75, 0.375, 0.75, 0.625, 0.75, 0.625, 1.0, 0.375, 1.0, 0.625, 0.5, 0.875, 0.5, 0.875, 0.75, 0.625, 0.75, 0.875, 0.75, 0.875, 0.5, 0.375, 1.0, 0.375, 0.75, 0.625, 0.5, 0.625, 0.75, 0.375, 0.75, 0.625, 0.75, 0.625, 1.0, 0.375, 1.0, 0.625, 0.5, 0.875, 0.5, 0.875, 0.75, 0.625, 0.75, 0.875, 0.75, 0.875, 0.5, 0.375, 1.0, 0.375, 0.75, 0.625, 0.5, 0.625, 0.75, 0.375, 0.75, 0.625, 0.75, 0.625, 1.0, 0.375, 1.0, 0.625, 0.5, 0.875, 0.5, 0.875, 0.75, 0.625, 0.75, 0.875, 0.75, 0.875, 0.5, 0.375, 1.0, 0.375, 0.75, 0.625, 0.5, 0.625, 0.75, 0.375, 0.75, 0.625, 0.75, 0.625, 1.0, 0.375, 1.0, 0.625, 0.5, 0.875, 0.5, 0.875, 0.75, 0.625, 0.75, 0.375, 1.0, 0.875, 0.5, 0.875, 0.5, 0.375, 1.0, 0.625, 0.5, 0.375, 0.75, 0.375, 0.75, 0.625, 0.5, 0.375, 0.75, 0.375, 1.0, 0.375, 1.0, 0.375, 0.75, 0.375, 1.0, 0.875, 0.5, 0.875, 0.5, 0.375, 1.0, 0.375, 1.0, 0.875, 0.5, 0.875, 0.5, 0.375, 1.0, 0.625, 0.5, 0.375, 0.75, 0.375, 0.75, 0.625, 0.5, 0.625, 0.5, 0.375, 0.75, 0.375, 0.75, 0.625, 0.5, 0.375, 1.0, 0.875, 0.5, 0.875, 0.5, 0.375, 1.0, 0.375, 1.0, 0.875, 0.5, 0.875, 0.5, 0.375, 1.0, 0.625, 0.5, 0.375, 0.75, 0.375, 0.75, 0.625, 0.5, 0.375, 1.0, 0.875, 0.5, 0.875, 0.5, 0.375, 1.0, 0.375, 1.0, 0.875, 0.5, 0.875, 0.5, 0.375, 1.0, 0.625, 0.5, 0.375, 0.75, 0.375, 0.75, 0.625, 0.5, 0.625, 0.5, 0.375, 0.75, 0.375, 0.75, 0.625, 0.5, 0.625, 0.5, 0.375, 0.75, 0.375, 0.75, 0.625, 0.5, 0.375, 1.0, 0.875, 0.5, 0.875, 0.5, 0.375, 1.0, 0.375, 1.0, 0.875, 0.5, 0.875, 0.5, 0.375, 1.0, 0.625, 0.5, 0.375, 0.75, 0.375, 0.75, 0.625, 0.5, 0.625, 0.5, 0.375, 0.75, 0.375, 0.75, 0.625, 0.5, 0.375, 1.0, 0.875, 0.5, 0.875, 0.5, 0.375, 1.0, 0.375, 1.0, 0.875, 0.5, 0.875, 0.5, 0.375, 1.0, 0.625, 0.5, 0.375, 0.75, 0.375, 0.75, 0.625, 0.5, 0.625, 0.5, 0.375, 0.75, 0.375, 0.75, 0.625, 0.5, 0.625, 0.5, 0.375, 0.75, 0.375, 0.75, 0.625, 0.5, 0.375, 1.0, 0.875, 0.5, 0.875, 0.5, 0.375, 1.0, 0.375, 1.0, 0.875, 0.5, 0.875, 0.5, 0.375, 1.0, 0.625, 0.5, 0.375, 0.75, 0.375, 0.75, 0.625, 0.5, 0.625, 0.5, 0.375, 0.75, 0.375, 0.75, 0.625, 0.5, 0.375, 1.0, 0.875, 0.5, 0.875, 0.5, 0.375, 1.0, 0.375, 1.0, 0.875, 0.5, 0.875, 0.5, 0.375, 1.0, 0.375, 1.0, 0.875, 0.5, 0.875, 0.5, 0.375, 1.0, 0.625, 0.5, 0.375, 0.75, 0.375, 0.75, 0.625, 0.5, 0.625, 0.5, 0.375, 0.75, 0.375, 0.75, 0.625, 0.5, 0.375, 1.0, 0.875, 0.5, 0.875, 0.5, 0.375, 1.0, 0.375, 1.0, 0.875, 0.5, 0.875, 0.5, 0.375, 1.0, 0.625, 0.5, 0.375, 0.75, 0.375, 0.75, 0.625, 0.5, 0.375, 1.0, 0.875, 0.5, 0.875, 0.5, 0.375, 1.0, 0.375, 1.0, 0.875, 0.5, 0.875, 0.5, 0.375, 1.0, 0.875, 0.5, 0.625, 0.5, 0.625, 0.5, 0.875, 0.5, 0.625, 0.5, 0.375, 0.75, 0.375, 0.75, 0.625, 0.5, 0.625, 0.5, 0.375, 0.75, 0.375, 0.75, 0.625, 0.5, 0.625, 0.5, 0.375, 0.75, 0.375, 0.75, 0.625, 0.5, 0.375, 1.0, 0.875, 0.5, 0.875, 0.5, 0.375, 1.0, 0.625, 0.5, 0.375, 0.75, 0.375, 0.75, 0.625, 0.5, 0.375, 1.0, 0.875, 0.5, 0.875, 0.5, 0.375, 1.0, 0.375, 1.0, 0.875, 0.5, 0.875, 0.5, 0.375, 1.0, 0.375, 1.0, 0.875, 0.5, 0.875, 0.5, 0.375, 1.0, 0.625, 0.5, 0.375, 0.75, 0.375, 0.75, 0.625, 0.5, 0.625, 0.5, 0.375, 0.75, 0.375, 0.75, 0.625, 0.5, 0.625, 0.5, 0.375, 0.75, 0.375, 0.75, 0.625, 0.5, 0.375, 1.0, 0.875, 0.5, 0.875, 0.5, 0.375, 1.0, 0.625, 0.5, 0.375, 0.75, 0.375, 0.75, 0.625, 0.5, 0.0, 0.0, 0.0, 0.0, 0.0, 0.0, 0.0, 0.0, 0.0, 0.0, 0.0, 0.0, 0.0, 0.0, 0.0, 0.0, 0.0, 0.0, 0.0, 0.0, 0.0, 0.0, 0.0, 0.0, 0.0, 0.0, 0.0, 0.0, 0.0, 0.0, 0.0, 0.0, 0.0, 0.0, 0.0, 0.0, 0.0, 0.0, 0.0, 0.0, 0.0, 0.0, 0.0, 0.0, 0.0, 0.0, 0.0, 0.0, 0.0, 0.0, 0.0, 0.0, 0.0, 0.0, 0.0, 0.0, 0.0, 0.0, 0.0, 0.0, 0.0, 0.0, 0.0, 0.0, 0.0, 0.0, 0.0, 0.0, 0.0, 0.0, 0.0, 0.0, 0.0, 0.0, 0.0, 0.0, 0.0, 0.0, 0.0, 0.0, 0.0, 0.0, 0.0, 0.0, 0.0, 0.0, 0.0, 0.0, 0.0, 0.0, 0.0, 0.0, 0.0, 0.0, 0.0, 0.0, 0.0, 0.0, 0.0, 0.0, 0.0, 0.0, 0.0, 0.0, 0.0, 0.0, 0.0, 0.0, 0.0, 0.0, 0.0, 0.0, 0.0, 0.0, 0.0, 0.0, 0.0, 0.0, 0.0, 0.0, 0.0, 0.0, 0.0, 0.0, 0.0, 0.0, 0.0, 0.0, 0.0, 0.0, 0.0, 0.0, 0.0, 0.0, 0.0, 0.0, 0.0, 0.0, 0.0, 0.0, 0.0, 0.0, 0.0, 0.0, 0.0, 0.0, 0.0, 0.0, 0.0, 0.0, 0.0, 0.0, 0.0, 0.0, 0.0, 0.0, 0.0, 0.0, 0.0, 0.0, 0.0, 0.0, 0.0, 0.0, 0.0, 0.0, 0.0, 0.0, 0.0, 0.0, 0.0, 0.0, 0.0, 0.0, 0.0, 0.0, 0.0, 0.0, 0.0, 0.0, 0.0, 0.0, 0.0, 0.0, 0.0, 0.0, 0.0, 0.0, 0.0, 0.0, 0.0, 0.0, 0.0, 0.0, 0.0, 0.0, 0.0, 0.0, 0.0, 0.0, 0.0, 0.0, 0.0, 0.0, 0.0, 0.0, 0.0, 0.0, 0.0, 0.0, 0.0, 0.0, 0.0, 0.0, 0.0, 0.0, 0.0, 0.0, 0.0, 0.0, 0.0, 0.0, 0.0, 0.0, 0.0, 0.0, 0.0, 0.0, 0.0, 0.0, 0.0, 0.0, 0.0, 0.0, 0.0, 0.0, 0.0, 0.0, 0.0, 0.0, 0.0, 0.0, 0.0, 0.0, 0.0, 0.0, 0.0, 0.0, 0.0, 0.0, 0.0, 0.0, 0.0, 0.0, 0.0, 0.0, 0.0, 0.0, 0.0, 0.0, 0.0, 0.0, 0.0, 0.0, 0.0, 0.0, 0.0, 0.0, 0.0, 0.0, 0.0, 0.0, 0.0, 0.0, 0.0, 0.0, 0.0, 0.0, 0.0, 0.0, 0.0, 0.0, 0.0, 0.0, 0.0, 0.0, 0.0, 0.0, 0.0, 0.0, 0.0, 0.0, 0.0, 0.0, 0.0, 0.0, 0.0, 0.0, 0.0, 0.0])
me_cube_011.update()

# ---- objects
ob_indoor_standards = bpy.data.objects.new('indoor standards', me_cube_001)
ob_terrain = bpy.data.objects.new('terrain', me_cube_002)
ob_step = bpy.data.objects.new('step', me_cube_011)

# ---- transforms, parenting, visibility, modifiers, constraints
ob_indoor_standards.location = (0.0, 0.0, 0.0)
ob_terrain.location = (0.0, 0.0, 0.0)
ob_step.location = (-3.0, -3.0, 0.5)
ob_step.rotation_euler = (0.0, -0.0, 3.142)

# ---- collection membership
col_collection.objects.link(ob_indoor_standards)
col_collection.objects.link(ob_terrain)
col_collection.objects.link(ob_step)

# ---- scene / render settings (as saved in the file)
scene.frame_start = 1; scene.frame_end = 250; scene.frame_set(1)
scene.render.engine = 'BLENDER_EEVEE_NEXT'
bpy.context.view_layer.update()

# ---- added for rendering (the .blend has no active camera and no usable light): camera, sun
cam_auto = bpy.data.cameras.new('AutoCamera')
cam_auto.lens = 50.0
cam_auto.sensor_width = 36.0
cam_auto.clip_end = 1000.0
ob_auto_camera = bpy.data.objects.new('AutoCamera', cam_auto)
scene.collection.objects.link(ob_auto_camera)
ob_auto_camera.location = (24.1662, -47.2994, 30.5329)
ob_auto_camera.rotation_euler = (1.09748, -7.21219e-08, 0.694738)
scene.camera = ob_auto_camera
light_auto_sun = bpy.data.lights.new('AutoSun', 'SUN')
light_auto_sun.energy = 3.0
light_auto_sun.angle = 0.0523599
ob_auto_sun = bpy.data.objects.new('AutoSun', light_auto_sun)
scene.collection.objects.link(ob_auto_sun)
ob_auto_sun.rotation_euler = (0.872665, 0.174533, 0.523599)
bpy.context.view_layer.update()
